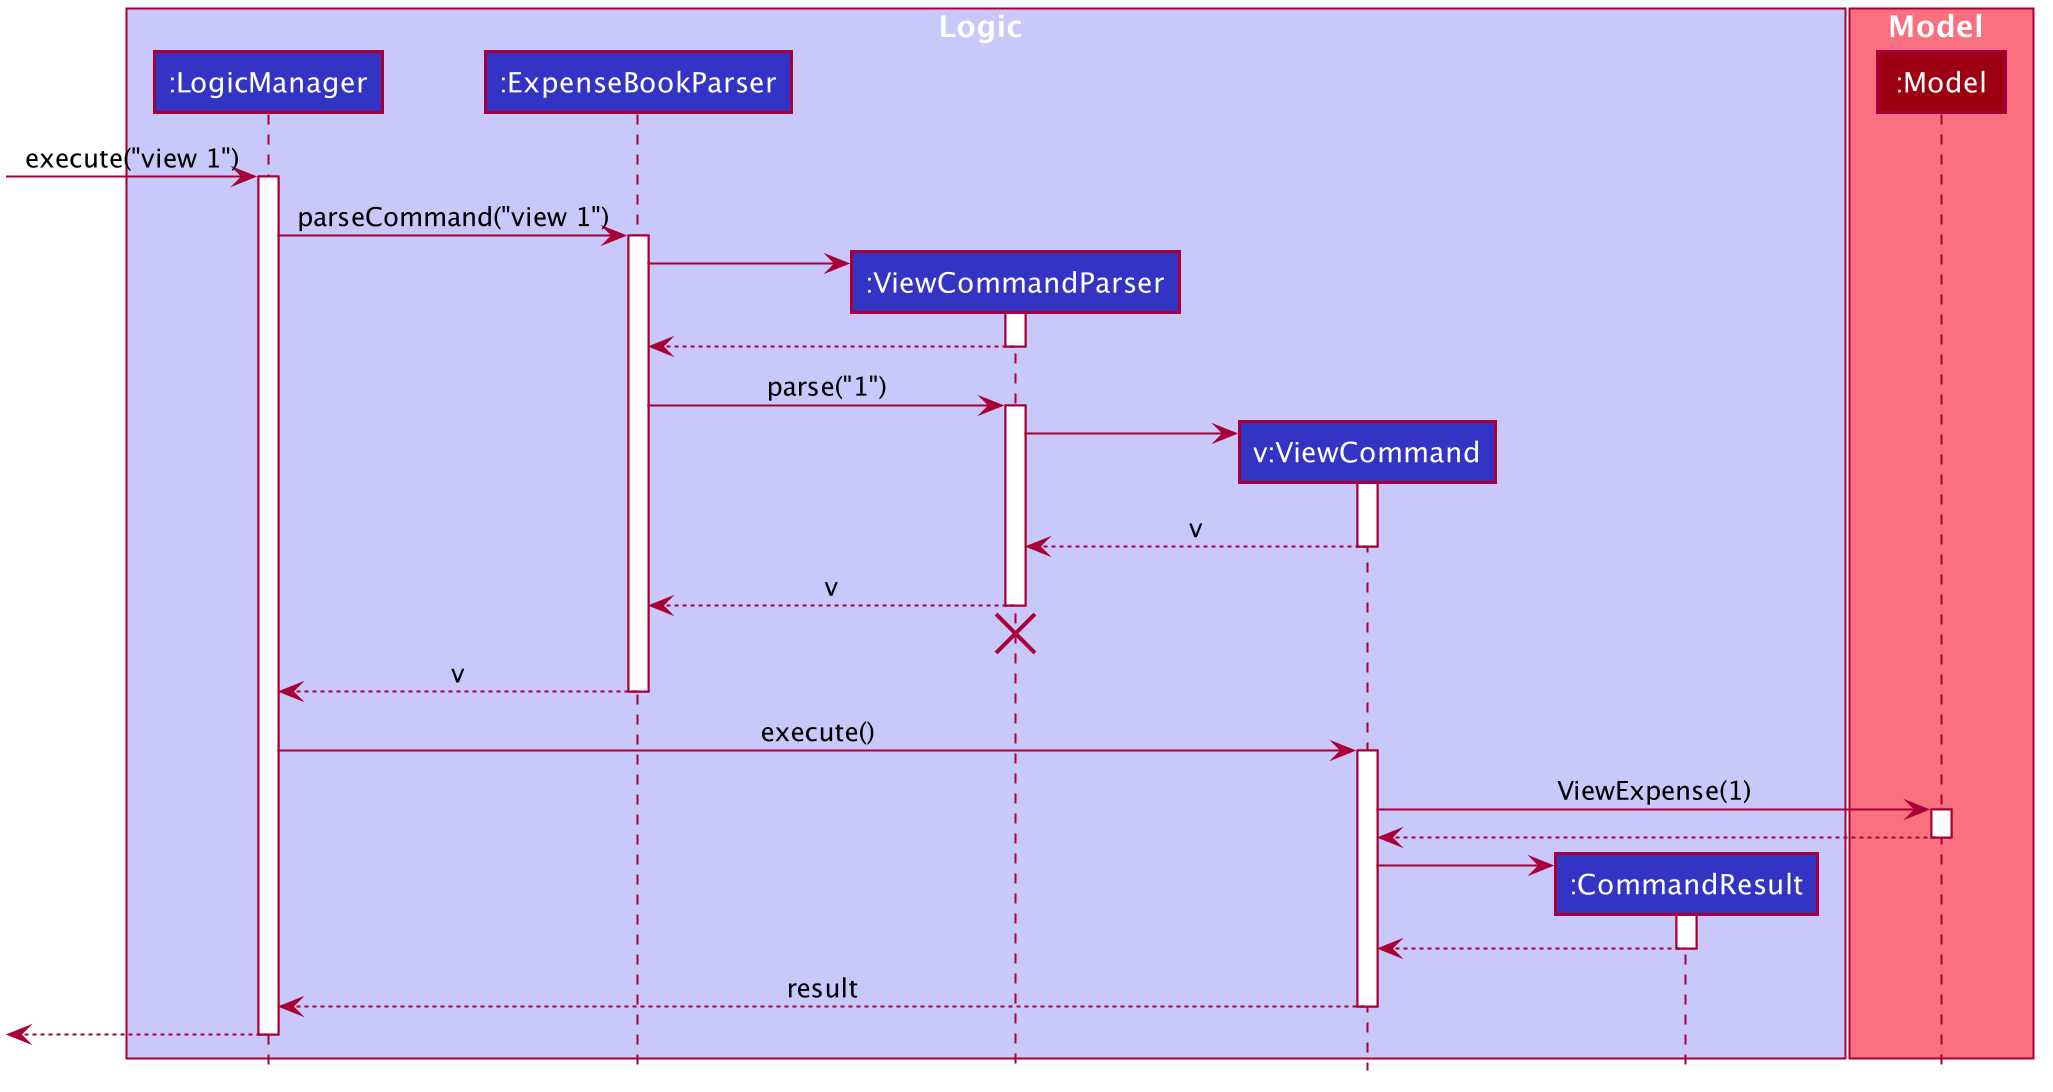

The diagram above was rendered by PlantUML. Its source (embedded in the PNG):
@startuml








skinparam BackgroundColor #FFFFFFF

skinparam Shadowing false

skinparam Class {
    FontColor #FFFFFF
    BorderThickness 1
    BorderColor #FFFFFF
    StereotypeFontColor #FFFFFF
    FontName Arial
}

skinparam Actor {
    BorderColor #000000
    Color #000000
    FontName Arial
}

skinparam Sequence {
    MessageAlign center
    BoxFontSize 15
    BoxPadding 0
    BoxFontColor #FFFFFF
    FontName Arial
}

skinparam Participant {
    FontColor #FFFFFFF
    Padding 20
}

skinparam MinClassWidth 50
skinparam ParticipantPadding 10
skinparam Shadowing false
skinparam DefaultTextAlignment center
skinparam packageStyle Rectangle

hide footbox
hide members
hide circle

box Logic #C8C8FA
participant ":LogicManager" as LogicManager #3333C4
participant ":ExpenseBookParser" as ExpenseBookParser #3333C4
participant ":ViewCommandParser" as ViewCommandParser #3333C4
participant "v:ViewCommand" as ViewCommand #3333C4
participant ":CommandResult" as CommandResult #3333C4
end box

box Model #F97181
participant ":Model" as Model #9D0012
end box

[-> LogicManager : execute("view 1")
activate LogicManager

LogicManager -> ExpenseBookParser : parseCommand("view 1")
activate ExpenseBookParser

create ViewCommandParser
ExpenseBookParser -> ViewCommandParser
activate ViewCommandParser

ViewCommandParser --> ExpenseBookParser
deactivate ViewCommandParser

ExpenseBookParser -> ViewCommandParser : parse("1")
activate ViewCommandParser

create ViewCommand
ViewCommandParser -> ViewCommand
activate ViewCommand

ViewCommand --> ViewCommandParser : v
deactivate ViewCommand

ViewCommandParser --> ExpenseBookParser : v
deactivate ViewCommandParser
ViewCommandParser -[hidden]-> ExpenseBookParser
destroy ViewCommandParser

ExpenseBookParser --> LogicManager : v
deactivate ExpenseBookParser

LogicManager -> ViewCommand : execute()
activate ViewCommand

ViewCommand -> Model : ViewExpense(1)
activate Model

Model --> ViewCommand
deactivate Model

create CommandResult
ViewCommand -> CommandResult
activate CommandResult

CommandResult --> ViewCommand
deactivate CommandResult

ViewCommand --> LogicManager : result
deactivate ViewCommand

[<--LogicManager
deactivate LogicManager
@enduml